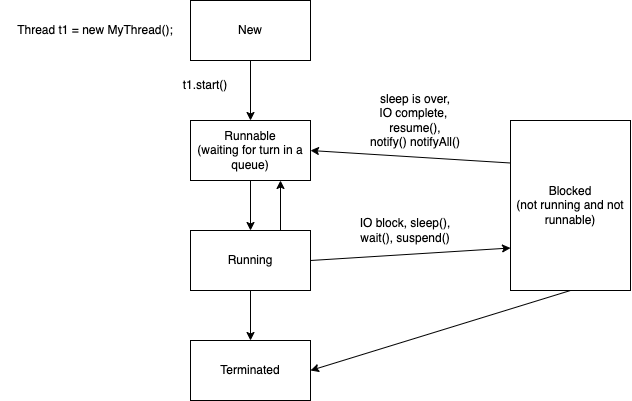

The diagram above was exported from draw.io. Its source (the exported page's mxGraphModel, read from the mxfile embedded in the PNG):
<mxGraphModel dx="826" dy="399" grid="1" gridSize="10" guides="1" tooltips="1" connect="1" arrows="1" fold="1" page="1" pageScale="1" pageWidth="827" pageHeight="1169" math="0" shadow="0">
  <root>
    <mxCell id="0" />
    <mxCell id="1" parent="0" />
    <mxCell id="4" style="edgeStyle=none;html=1;exitX=0.5;exitY=1;exitDx=0;exitDy=0;entryX=0.5;entryY=0;entryDx=0;entryDy=0;" edge="1" parent="1" source="2" target="3">
      <mxGeometry relative="1" as="geometry" />
    </mxCell>
    <mxCell id="2" value="New" style="rounded=0;whiteSpace=wrap;html=1;" vertex="1" parent="1">
      <mxGeometry x="290" y="90" width="120" height="60" as="geometry" />
    </mxCell>
    <mxCell id="6" style="edgeStyle=none;html=1;exitX=0.5;exitY=1;exitDx=0;exitDy=0;" edge="1" parent="1" source="3" target="5">
      <mxGeometry relative="1" as="geometry" />
    </mxCell>
    <mxCell id="3" value="Runnable&lt;br&gt;(waiting for turn in a queue)" style="rounded=0;whiteSpace=wrap;html=1;" vertex="1" parent="1">
      <mxGeometry x="290" y="210" width="120" height="60" as="geometry" />
    </mxCell>
    <mxCell id="8" style="edgeStyle=none;html=1;exitX=1;exitY=0.5;exitDx=0;exitDy=0;entryX=0;entryY=0.75;entryDx=0;entryDy=0;" edge="1" parent="1" source="5" target="7">
      <mxGeometry relative="1" as="geometry" />
    </mxCell>
    <mxCell id="10" style="edgeStyle=none;html=1;exitX=0.5;exitY=1;exitDx=0;exitDy=0;entryX=0.5;entryY=0;entryDx=0;entryDy=0;" edge="1" parent="1" source="5" target="9">
      <mxGeometry relative="1" as="geometry" />
    </mxCell>
    <mxCell id="15" style="edgeStyle=none;html=1;exitX=0.75;exitY=0;exitDx=0;exitDy=0;entryX=0.75;entryY=1;entryDx=0;entryDy=0;" edge="1" parent="1" source="5" target="3">
      <mxGeometry relative="1" as="geometry" />
    </mxCell>
    <mxCell id="5" value="Running" style="rounded=0;whiteSpace=wrap;html=1;" vertex="1" parent="1">
      <mxGeometry x="290" y="320" width="120" height="60" as="geometry" />
    </mxCell>
    <mxCell id="11" style="edgeStyle=none;html=1;exitX=0;exitY=0.25;exitDx=0;exitDy=0;entryX=1;entryY=0.5;entryDx=0;entryDy=0;" edge="1" parent="1" source="7" target="3">
      <mxGeometry relative="1" as="geometry" />
    </mxCell>
    <mxCell id="14" style="edgeStyle=none;html=1;exitX=0.5;exitY=1;exitDx=0;exitDy=0;entryX=1;entryY=0.5;entryDx=0;entryDy=0;" edge="1" parent="1" source="7" target="9">
      <mxGeometry relative="1" as="geometry" />
    </mxCell>
    <mxCell id="7" value="Blocked&lt;br&gt;(not running and not runnable)" style="rounded=0;whiteSpace=wrap;html=1;" vertex="1" parent="1">
      <mxGeometry x="610" y="210" width="120" height="170" as="geometry" />
    </mxCell>
    <mxCell id="9" value="Terminated" style="rounded=0;whiteSpace=wrap;html=1;" vertex="1" parent="1">
      <mxGeometry x="290" y="430" width="120" height="60" as="geometry" />
    </mxCell>
    <mxCell id="12" value="IO block, sleep(), wait(), suspend()" style="text;html=1;strokeColor=none;fillColor=none;align=center;verticalAlign=middle;whiteSpace=wrap;rounded=0;" vertex="1" parent="1">
      <mxGeometry x="450" y="290" width="110" height="60" as="geometry" />
    </mxCell>
    <mxCell id="13" value="sleep is over,&lt;br&gt;IO complete,&amp;nbsp;&lt;br&gt;resume(),&lt;br&gt;notify() notifyAll()" style="text;html=1;strokeColor=none;fillColor=none;align=center;verticalAlign=middle;whiteSpace=wrap;rounded=0;" vertex="1" parent="1">
      <mxGeometry x="460" y="180" width="110" height="60" as="geometry" />
    </mxCell>
    <mxCell id="16" value="Thread t1 = new MyThread();" style="text;html=1;strokeColor=none;fillColor=none;align=center;verticalAlign=middle;whiteSpace=wrap;rounded=0;" vertex="1" parent="1">
      <mxGeometry x="100" y="105" width="190" height="30" as="geometry" />
    </mxCell>
    <mxCell id="17" value="t1.start()" style="text;html=1;strokeColor=none;fillColor=none;align=center;verticalAlign=middle;whiteSpace=wrap;rounded=0;" vertex="1" parent="1">
      <mxGeometry x="260" y="160" width="90" height="30" as="geometry" />
    </mxCell>
  </root>
</mxGraphModel>